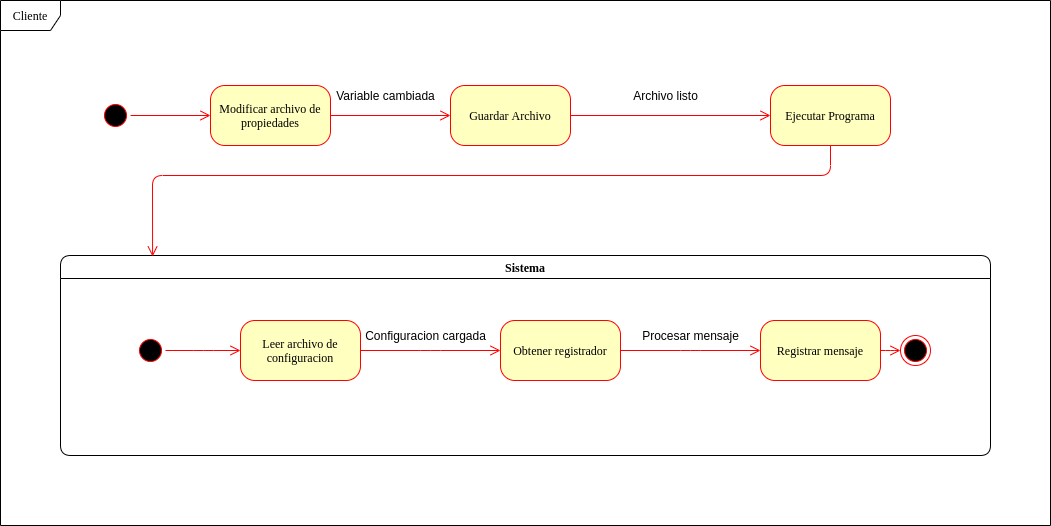

The diagram above was exported from draw.io. Its source (the exported page's mxGraphModel, read from the mxfile embedded in the PNG):
<mxGraphModel dx="1422" dy="677" grid="1" gridSize="10" guides="1" tooltips="1" connect="1" arrows="1" fold="1" page="1" pageScale="1" pageWidth="1100" pageHeight="850" background="#ffffff" math="0" shadow="0">
  <root>
    <mxCell id="0" />
    <mxCell id="1" parent="0" />
    <mxCell id="2a3bc250acf0617d-8" value="Cliente" style="shape=umlFrame;whiteSpace=wrap;html=1;rounded=1;shadow=0;comic=0;labelBackgroundColor=none;strokeWidth=1;fontFamily=Verdana;fontSize=12;align=center;" parent="1" vertex="1">
      <mxGeometry x="30" y="35" width="1050" height="525" as="geometry" />
    </mxCell>
    <mxCell id="382b91b5511bd0f7-1" value="" style="ellipse;html=1;shape=startState;fillColor=#000000;strokeColor=#ff0000;rounded=1;shadow=0;comic=0;labelBackgroundColor=none;fontFamily=Verdana;fontSize=12;fontColor=#000000;align=center;direction=south;" parent="1" vertex="1">
      <mxGeometry x="130" y="135" width="30" height="30" as="geometry" />
    </mxCell>
    <mxCell id="382b91b5511bd0f7-6" value="Modificar archivo de propiedades" style="rounded=1;whiteSpace=wrap;html=1;arcSize=24;fillColor=#ffffc0;strokeColor=#ff0000;shadow=0;comic=0;labelBackgroundColor=none;fontFamily=Verdana;fontSize=12;fontColor=#000000;align=center;" parent="1" vertex="1">
      <mxGeometry x="240" y="120" width="120" height="60" as="geometry" />
    </mxCell>
    <mxCell id="3cde6dad864a17aa-3" style="html=1;exitX=1;exitY=0.5;entryX=0;entryY=0.5;labelBackgroundColor=none;endArrow=open;endSize=8;strokeColor=#ff0000;fontFamily=Verdana;fontSize=12;align=left;exitDx=0;exitDy=0;entryDx=0;entryDy=0;" parent="1" source="382b91b5511bd0f7-7" target="382b91b5511bd0f7-9" edge="1">
      <mxGeometry relative="1" as="geometry" />
    </mxCell>
    <mxCell id="382b91b5511bd0f7-7" value="Guardar Archivo" style="rounded=1;whiteSpace=wrap;html=1;arcSize=24;fillColor=#ffffc0;strokeColor=#ff0000;shadow=0;comic=0;labelBackgroundColor=none;fontFamily=Verdana;fontSize=12;fontColor=#000000;align=center;" parent="1" vertex="1">
      <mxGeometry x="480" y="120" width="120" height="60" as="geometry" />
    </mxCell>
    <mxCell id="382b91b5511bd0f7-9" value="Ejecutar Programa" style="rounded=1;whiteSpace=wrap;html=1;arcSize=24;fillColor=#ffffc0;strokeColor=#ff0000;shadow=0;comic=0;labelBackgroundColor=none;fontFamily=Verdana;fontSize=12;fontColor=#000000;align=center;" parent="1" vertex="1">
      <mxGeometry x="800" y="120" width="120" height="60" as="geometry" />
    </mxCell>
    <mxCell id="2a3bc250acf0617d-7" value="Sistema" style="swimlane;whiteSpace=wrap;html=1;rounded=1;shadow=0;comic=0;labelBackgroundColor=none;strokeWidth=1;fontFamily=Verdana;fontSize=12;align=center;" parent="1" vertex="1">
      <mxGeometry x="90" y="290" width="930" height="200" as="geometry" />
    </mxCell>
    <mxCell id="3cde6dad864a17aa-10" style="edgeStyle=elbowEdgeStyle;html=1;labelBackgroundColor=none;endArrow=open;endSize=8;strokeColor=#ff0000;fontFamily=Verdana;fontSize=12;align=left;" parent="2a3bc250acf0617d-7" source="382b91b5511bd0f7-8" target="3cde6dad864a17aa-1" edge="1">
      <mxGeometry relative="1" as="geometry" />
    </mxCell>
    <mxCell id="382b91b5511bd0f7-8" value="Leer archivo de configuracion" style="rounded=1;whiteSpace=wrap;html=1;arcSize=24;fillColor=#ffffc0;strokeColor=#ff0000;shadow=0;comic=0;labelBackgroundColor=none;fontFamily=Verdana;fontSize=12;fontColor=#000000;align=center;" parent="2a3bc250acf0617d-7" vertex="1">
      <mxGeometry x="180" y="65" width="120" height="60" as="geometry" />
    </mxCell>
    <mxCell id="24f968d109e7d6b4-3" value="" style="ellipse;html=1;shape=endState;fillColor=#000000;strokeColor=#ff0000;rounded=1;shadow=0;comic=0;labelBackgroundColor=none;fontFamily=Verdana;fontSize=12;fontColor=#000000;align=center;" parent="2a3bc250acf0617d-7" vertex="1">
      <mxGeometry x="840" y="80" width="30" height="30" as="geometry" />
    </mxCell>
    <mxCell id="3cde6dad864a17aa-9" style="edgeStyle=elbowEdgeStyle;html=1;labelBackgroundColor=none;endArrow=open;endSize=8;strokeColor=#ff0000;fontFamily=Verdana;fontSize=12;align=left;" parent="2a3bc250acf0617d-7" source="2a3bc250acf0617d-3" target="382b91b5511bd0f7-8" edge="1">
      <mxGeometry relative="1" as="geometry" />
    </mxCell>
    <mxCell id="2a3bc250acf0617d-3" value="" style="ellipse;html=1;shape=startState;fillColor=#000000;strokeColor=#ff0000;rounded=1;shadow=0;comic=0;labelBackgroundColor=none;fontFamily=Verdana;fontSize=12;fontColor=#000000;align=center;direction=south;" parent="2a3bc250acf0617d-7" vertex="1">
      <mxGeometry x="75" y="80" width="30" height="30" as="geometry" />
    </mxCell>
    <mxCell id="3cde6dad864a17aa-11" style="edgeStyle=elbowEdgeStyle;html=1;labelBackgroundColor=none;endArrow=open;endSize=8;strokeColor=#ff0000;fontFamily=Verdana;fontSize=12;align=left;" parent="2a3bc250acf0617d-7" source="3cde6dad864a17aa-1" target="3cde6dad864a17aa-2" edge="1">
      <mxGeometry relative="1" as="geometry" />
    </mxCell>
    <mxCell id="3cde6dad864a17aa-1" value="Obtener registrador" style="rounded=1;whiteSpace=wrap;html=1;arcSize=24;fillColor=#ffffc0;strokeColor=#ff0000;shadow=0;comic=0;labelBackgroundColor=none;fontFamily=Verdana;fontSize=12;fontColor=#000000;align=center;" parent="2a3bc250acf0617d-7" vertex="1">
      <mxGeometry x="440" y="65" width="120" height="60" as="geometry" />
    </mxCell>
    <mxCell id="3cde6dad864a17aa-12" style="edgeStyle=elbowEdgeStyle;html=1;labelBackgroundColor=none;endArrow=open;endSize=8;strokeColor=#ff0000;fontFamily=Verdana;fontSize=12;align=left;" parent="2a3bc250acf0617d-7" source="3cde6dad864a17aa-2" target="24f968d109e7d6b4-3" edge="1">
      <mxGeometry relative="1" as="geometry" />
    </mxCell>
    <mxCell id="3cde6dad864a17aa-2" value="Registrar mensaje" style="rounded=1;whiteSpace=wrap;html=1;arcSize=24;fillColor=#ffffc0;strokeColor=#ff0000;shadow=0;comic=0;labelBackgroundColor=none;fontFamily=Verdana;fontSize=12;fontColor=#000000;align=center;" parent="2a3bc250acf0617d-7" vertex="1">
      <mxGeometry x="700" y="65" width="120" height="60" as="geometry" />
    </mxCell>
    <mxCell id="2a3bc250acf0617d-9" style="edgeStyle=orthogonalEdgeStyle;html=1;labelBackgroundColor=none;endArrow=open;endSize=8;strokeColor=#ff0000;fontFamily=Verdana;fontSize=12;align=left;" parent="1" source="382b91b5511bd0f7-1" target="382b91b5511bd0f7-6" edge="1">
      <mxGeometry relative="1" as="geometry" />
    </mxCell>
    <mxCell id="2a3bc250acf0617d-10" style="html=1;labelBackgroundColor=none;endArrow=open;endSize=8;strokeColor=#ff0000;fontFamily=Verdana;fontSize=12;align=left;entryX=0;entryY=0.5;" parent="1" source="382b91b5511bd0f7-6" target="382b91b5511bd0f7-7" edge="1">
      <mxGeometry relative="1" as="geometry" />
    </mxCell>
    <mxCell id="4hHvA10yipb9j2EQLYSF-1" value="Variable cambiada" style="text;html=1;align=center;verticalAlign=middle;resizable=0;points=[];autosize=1;" vertex="1" parent="1">
      <mxGeometry x="360" y="120" width="110" height="20" as="geometry" />
    </mxCell>
    <mxCell id="4hHvA10yipb9j2EQLYSF-2" value="Archivo listo" style="text;html=1;align=center;verticalAlign=middle;resizable=0;points=[];autosize=1;" vertex="1" parent="1">
      <mxGeometry x="655" y="120" width="80" height="20" as="geometry" />
    </mxCell>
    <mxCell id="4hHvA10yipb9j2EQLYSF-4" style="html=1;exitX=0.5;exitY=1;entryX=0.099;entryY=0.005;labelBackgroundColor=none;endArrow=open;endSize=8;strokeColor=#ff0000;fontFamily=Verdana;fontSize=12;align=left;exitDx=0;exitDy=0;entryDx=0;entryDy=0;entryPerimeter=0;" edge="1" parent="1" source="382b91b5511bd0f7-9" target="2a3bc250acf0617d-7">
      <mxGeometry relative="1" as="geometry">
        <mxPoint x="610" y="160" as="sourcePoint" />
        <mxPoint x="810" y="160" as="targetPoint" />
        <Array as="points">
          <mxPoint x="860" y="210" />
          <mxPoint x="182" y="210" />
        </Array>
      </mxGeometry>
    </mxCell>
    <mxCell id="4hHvA10yipb9j2EQLYSF-5" value="Configuracion cargada" style="text;html=1;align=center;verticalAlign=middle;resizable=0;points=[];autosize=1;" vertex="1" parent="1">
      <mxGeometry x="385" y="360" width="140" height="20" as="geometry" />
    </mxCell>
    <mxCell id="4hHvA10yipb9j2EQLYSF-6" value="Procesar mensaje" style="text;html=1;align=center;verticalAlign=middle;resizable=0;points=[];autosize=1;" vertex="1" parent="1">
      <mxGeometry x="665" y="360" width="110" height="20" as="geometry" />
    </mxCell>
  </root>
</mxGraphModel>